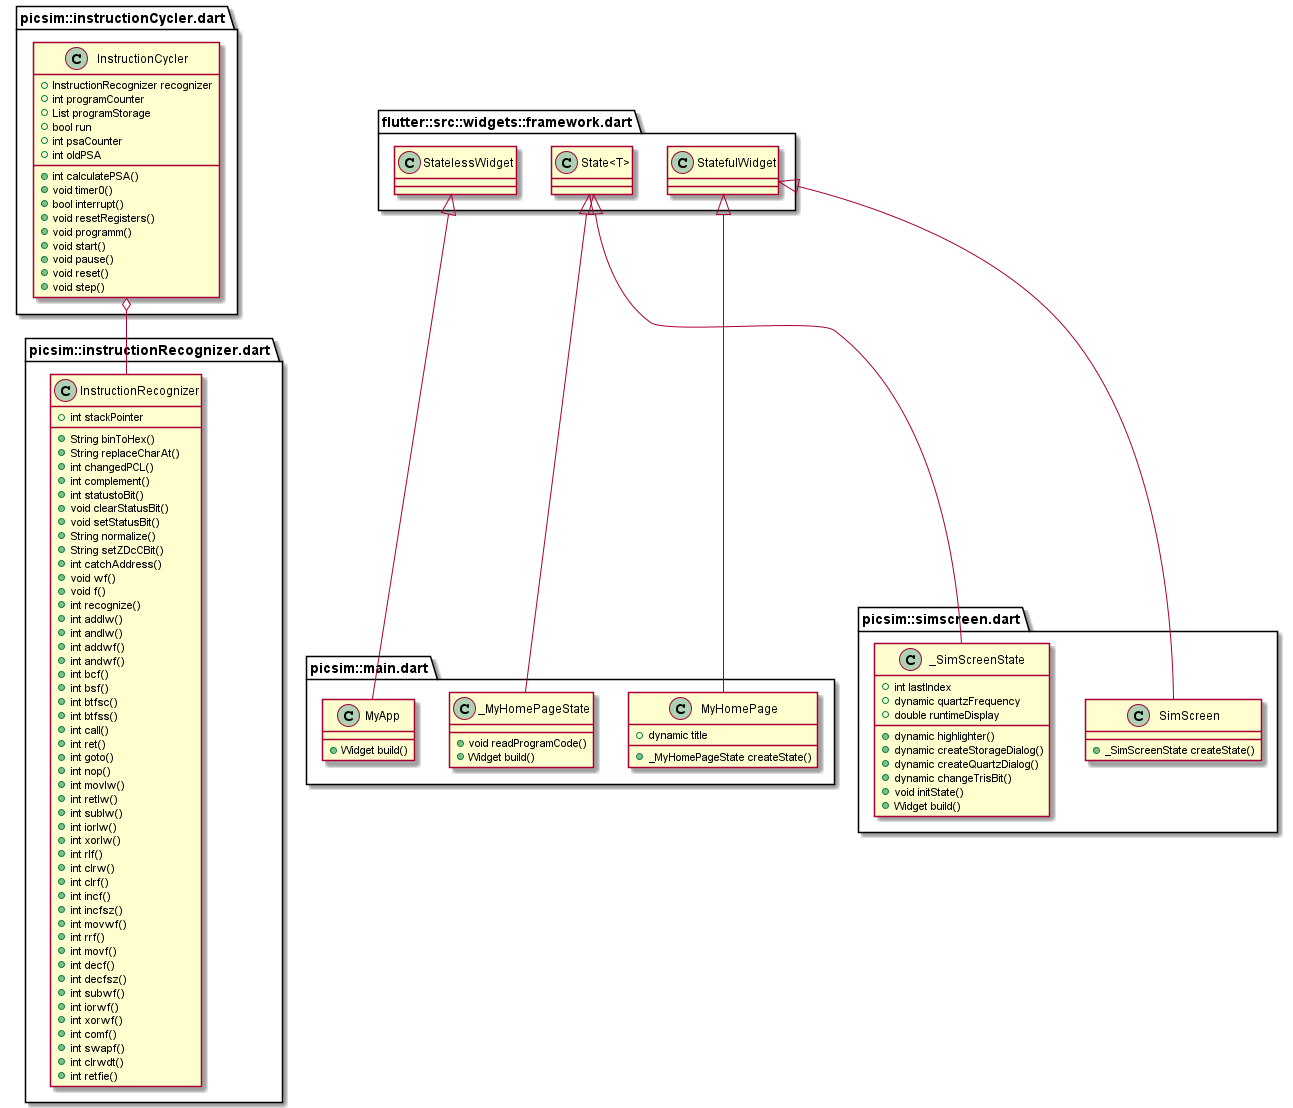

The diagram above was rendered by PlantUML. Its source (embedded in the PNG):
@startuml
set namespaceSeparator ::

class "picsim::instructionCycler.dart::InstructionCycler" {
  +InstructionRecognizer recognizer
  +int programCounter
  +List programStorage
  +bool run
  +int psaCounter
  +int oldPSA
  +int calculatePSA()
  +void timer0()
  +bool interrupt()
  +void resetRegisters()
  +void programm()
  +void start()
  +void pause()
  +void reset()
  +void step()
}

"picsim::instructionCycler.dart::InstructionCycler" o-- "picsim::instructionRecognizer.dart::InstructionRecognizer"

class "picsim::instructionRecognizer.dart::InstructionRecognizer" {
  +int stackPointer
  +String binToHex()
  +String replaceCharAt()
  +int changedPCL()
  +int complement()
  +int statustoBit()
  +void clearStatusBit()
  +void setStatusBit()
  +String normalize()
  +String setZDcCBit()
  +int catchAddress()
  +void wf()
  +void f()
  +int recognize()
  +int addlw()
  +int andlw()
  +int addwf()
  +int andwf()
  +int bcf()
  +int bsf()
  +int btfsc()
  +int btfss()
  +int call()
  +int ret()
  +int goto()
  +int nop()
  +int movlw()
  +int retlw()
  +int sublw()
  +int iorlw()
  +int xorlw()
  +int rlf()
  +int clrw()
  +int clrf()
  +int incf()
  +int incfsz()
  +int movwf()
  +int rrf()
  +int movf()
  +int decf()
  +int decfsz()
  +int subwf()
  +int iorwf()
  +int xorwf()
  +int comf()
  +int swapf()
  +int clrwdt()
  +int retfie()
}

class "picsim::main.dart::MyApp" {
  +Widget build()
}

"flutter::src::widgets::framework.dart::StatelessWidget" <|-- "picsim::main.dart::MyApp"

class "picsim::main.dart::MyHomePage" {
  +dynamic title
  +_MyHomePageState createState()
}

"flutter::src::widgets::framework.dart::StatefulWidget" <|-- "picsim::main.dart::MyHomePage"

class "picsim::main.dart::_MyHomePageState" {
  +void readProgramCode()
  +Widget build()
}

"flutter::src::widgets::framework.dart::State<T>" <|-- "picsim::main.dart::_MyHomePageState"

class "picsim::simscreen.dart::SimScreen" {
  +_SimScreenState createState()
}

"flutter::src::widgets::framework.dart::StatefulWidget" <|-- "picsim::simscreen.dart::SimScreen"

class "picsim::simscreen.dart::_SimScreenState" {
  +int lastIndex
  +dynamic quartzFrequency
  +double runtimeDisplay
  +dynamic highlighter()
  +dynamic createStorageDialog()
  +dynamic createQuartzDialog()
  +dynamic changeTrisBit()
  +void initState()
  +Widget build()
}

"flutter::src::widgets::framework.dart::State<T>" <|-- "picsim::simscreen.dart::_SimScreenState"


@enduml